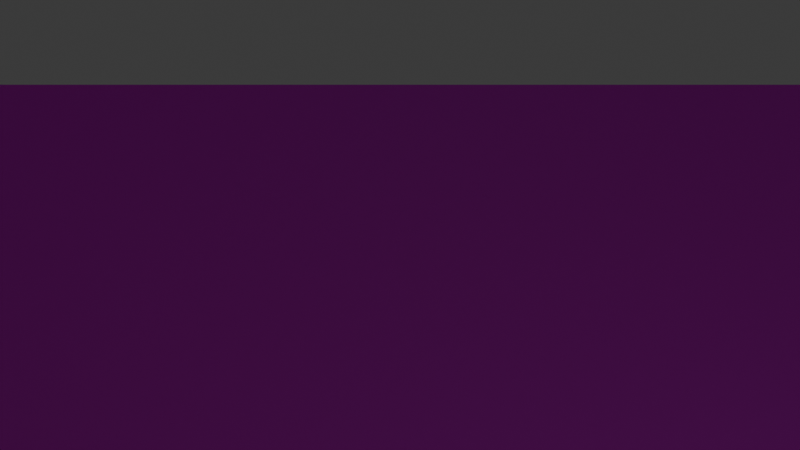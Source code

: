 # Source: KutBlenderBossRoom.blend  (saved by Blender 4.0.36; exported with 4.5.12 LTS)
import bpy
from mathutils import Matrix  # noqa: F401  (used for matrix-valued properties, if any)

bpy.ops.wm.read_factory_settings(use_empty=True)
scene = bpy.context.scene
scene.name = 'Scene'

# ---- collections
col_collection = bpy.data.collections.new('Collection'); scene.collection.children.link(col_collection)

# ---- images (referenced by path relative to the original .blend; pixels are not part of the script)
import os
ASSET_DIR = os.environ.get("B2B_ASSET_DIR", "")  # directory of the original .blend (textures are referenced by path, not embedded)
HERE = os.path.dirname(os.path.abspath(__file__))  # packed textures are extracted next to this script under _unpacked/

def load_image(name, relpath, width, height, colorspace="sRGB"):
    """Load a texture the original file referenced (path relative to the .blend, or extracted next to this script)."""
    p = next((c for c in (os.path.join(HERE, relpath), os.path.join(ASSET_DIR, relpath)) if relpath and os.path.exists(c)), "")
    if p:
        img = bpy.data.images.load(p, check_existing=True)
        img.name = name
    else:  # same state as the original file: an image datablock whose file is absent (Cycles renders it pink)
        img = bpy.data.images.new(name, width, height)
        img.source = "FILE"
        img.filepath = "//" + (relpath or name)
    img.colorspace_settings.name = colorspace
    return img
img_download_jpg = load_image('download.jpg', 'download.jpg', 1024, 1024, 'sRGB')

# ---- materials (node trees are filled in below, after node groups)
mat_cube = bpy.data.materials.new('cube')
mat_cube.alpha_threshold = 0.0
mat_cube.use_transparent_shadow = False
mat_cube.roughness = 0.5
mat_cube.line_color = (0.0, 0.0, 0.0, 1.0)

# ---- material node trees
mat_cube.use_nodes = True; mat_cube.node_tree.nodes.clear()
_N = mat_cube.node_tree.nodes; _L = mat_cube.node_tree.links
n0 = _N.new('ShaderNodeOutputMaterial'); n0.name = 'Material Output'; n0.location = (300, 300)
n1 = _N.new('ShaderNodeBsdfPrincipled'); n1.name = 'Principled BSDF'; n1.location = (10, 300)
n1.inputs[3].default_value = 1.45
n2 = _N.new('ShaderNodeTexImage'); n2.name = 'Image Texture'; n2.location = (-280, 275)
n2.image = img_download_jpg
_L.new(n1.outputs[0], n0.inputs[0])
_L.new(n2.outputs[0], n1.inputs[0])
n0.is_active_output = True

# ---- world
world_world = bpy.data.worlds.new('World'); scene.world = world_world
world_world.use_nodes = True; world_world.node_tree.nodes.clear()
_N = world_world.node_tree.nodes; _L = world_world.node_tree.links
n0 = _N.new('ShaderNodeOutputWorld'); n0.name = 'World Output'; n0.location = (300, 300)
n1 = _N.new('ShaderNodeBackground'); n1.name = 'Background'; n1.location = (10, 300)
n1.inputs[0].default_value = (0.05088, 0.05088, 0.05088, 1.0)
_L.new(n1.outputs[0], n0.inputs[0])
n0.is_active_output = True
world_world.color = (0.05088, 0.05088, 0.05088)
world_world.use_sun_shadow = False
world_world.sun_shadow_jitter_overblur = 0.0

# ---- cameras
cam_camera = bpy.data.cameras.new('Camera')
cam_camera.clip_end = 100.0
cam_camera.ortho_scale = 7.314

# ---- lights
light_light = bpy.data.lights.new('Light', 'POINT')
light_light.transmission_factor = 0.0
light_light.use_soft_falloff = False
light_light.energy = 1000.0
light_light.shadow_soft_size = 0.1
light_light.shadow_maximum_resolution = 0.006
light_light.use_absolute_resolution = True

# ---- meshes
me_cube = bpy.data.meshes.new('Cube')
me_cube.from_pydata([(8.948, 8.948, 4.013), (8.948, 8.948, -13.88), (8.948, -8.948, 4.013), (8.948, -8.948, -13.88), (-8.948, 8.948, 4.013), (-8.948, 8.948, -13.88), (-8.948, -8.948, 4.013), (-8.948, -8.948, -13.88)], [], [(0, 4, 6, 2), (3, 2, 6, 7), (7, 6, 4, 5), (1, 0, 2, 3), (5, 4, 0, 1)])
_uv = me_cube.uv_layers.new(name='UVMap')
_uv.uv.foreach_set('vector', [0.625, 0.5, 0.875, 0.5, 0.875, 0.75, 0.625, 0.75, 0.0, 0.5, 0.0, 0.0, 0.5, 0.0, 0.5, 0.5, 0.0, 1.0, 0.0, 0.5, 0.5, 0.5, 0.5, 1.0, 1.0, 0.5, 0.5, 0.5, 0.5, 7.947e-09, 1.0, -1.391e-08, 1.0, 1.0, 0.5, 1.0, 0.5, 0.5, 1.0, 0.5])
me_cube.materials.append(mat_cube)
me_cube.use_mirror_vertex_groups = False
me_cube.update()

# ---- objects
ob_cube = bpy.data.objects.new('Cube', me_cube)
ob_light = bpy.data.objects.new('Light', light_light)
ob_camera = bpy.data.objects.new('Camera', cam_camera)

# ---- transforms, parenting, visibility, modifiers, constraints
ob_cube.location = (-2.115, 4.84, 7.285)
ob_cube.scale = (30.21, -31.4, -8.945)
ob_cube.lock_rotations_4d = False
ob_cube.empty_display_type = 'ARROWS'
ob_cube.lineart.crease_threshold = 0.0
ob_light.location = (4.24, 8.516, 5.892)
ob_light.rotation_euler = (0.6503, 0.05522, 1.866)
ob_light.scale = (3.375, 1.474, 1.501)
ob_light.lock_rotations_4d = False
ob_light.empty_display_type = 'ARROWS'
ob_light.color = (0.0, 0.0, 0.0, 0.0)
ob_light.lineart.crease_threshold = 0.0
ob_camera.location = (8.583, -19.32, 4.641)
ob_camera.rotation_euler = (1.109, 0.0, 0.8149)
ob_camera.scale = (2.71, 1.654, 2.395)
ob_camera.lock_rotations_4d = False
ob_camera.empty_display_type = 'ARROWS'
ob_camera.color = (0.0, 0.0, 0.0, 0.0)
ob_camera.display_type = 'WIRE'
ob_camera.lineart.crease_threshold = 0.0

# ---- collection membership
col_collection.objects.link(ob_cube)
col_collection.objects.link(ob_light)
col_collection.objects.link(ob_camera)

# ---- scene / render settings (as saved in the file)
scene.camera = ob_camera
scene.frame_start = 1; scene.frame_end = 250; scene.frame_set(1)
scene.render.engine = 'BLENDER_EEVEE_NEXT'
scene.cycles.sampling_pattern = 'TABULATED_SOBOL'
bpy.context.view_layer.update()
